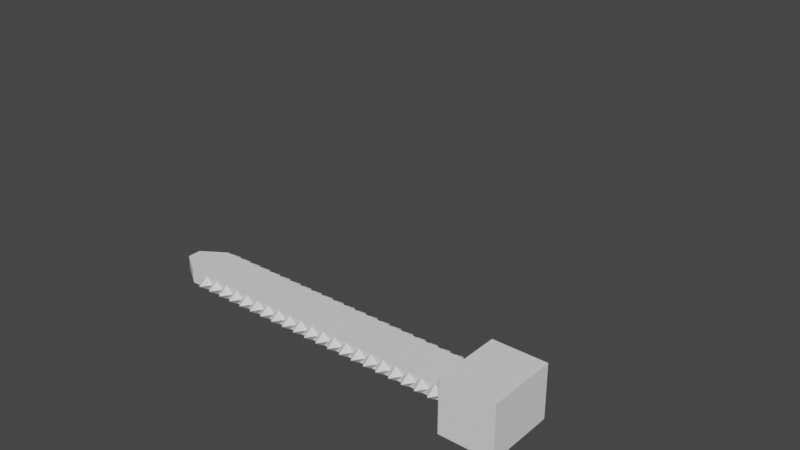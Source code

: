 # Source: Somos_Chainsaw1.blend  (saved by Blender 3.6.11; exported with 4.5.12 LTS)
import bpy
from mathutils import Matrix  # noqa: F401  (used for matrix-valued properties, if any)

bpy.ops.wm.read_factory_settings(use_empty=True)
scene = bpy.context.scene
scene.name = 'Scene'

# ---- collections
col_collection = bpy.data.collections.new('Collection'); scene.collection.children.link(col_collection)
col_collection_2 = bpy.data.collections.new('Collection 2'); scene.collection.children.link(col_collection_2)
col_collection_3 = bpy.data.collections.new('Collection 3'); scene.collection.children.link(col_collection_3)
col_chainsaw1 = bpy.data.collections.new('Chainsaw1'); scene.collection.children.link(col_chainsaw1)
col_chainsawleft = bpy.data.collections.new('ChainsawLeft'); col_chainsaw1.children.link(col_chainsawleft)
col_chainsawleft_001 = bpy.data.collections.new('ChainsawLeft.001'); col_chainsaw1.children.link(col_chainsawleft_001)
col_chainsawright = bpy.data.collections.new('ChainsawRight'); col_chainsaw1.children.link(col_chainsawright)

# ---- materials (node trees are filled in below, after node groups)
mat_material = bpy.data.materials.new('Material')
mat_material.alpha_threshold = 0.0
mat_material.use_transparent_shadow = False
mat_material.line_color = (0.0, 0.0, 0.0, 1.0)
mat_material_001 = bpy.data.materials.new('Material.001')
mat_material_001.use_transparent_shadow = False
mat_material_001.diffuse_color = (0.0, 0.08052, 0.8, 1.0)

# ---- material node trees
mat_material.use_nodes = True; mat_material.node_tree.nodes.clear()
_N = mat_material.node_tree.nodes; _L = mat_material.node_tree.links
n0 = _N.new('ShaderNodeOutputMaterial'); n0.name = 'Material Output'; n0.location = (300, 300)
n1 = _N.new('ShaderNodeBsdfPrincipled'); n1.name = 'Principled BSDF'; n1.location = (10, 300)
n1.distribution = 'GGX'
n1.subsurface_method = 'RANDOM_WALK_SKIN'
n1.inputs[2].default_value = 0.4
n1.inputs[3].default_value = 1.45
n1.inputs[27].default_value = (0.0, 0.0, 0.0, 1.0)
n1.inputs[28].default_value = 1.0
_L.new(n1.outputs[0], n0.inputs[0])
n0.is_active_output = True
mat_material_001.use_nodes = True; mat_material_001.node_tree.nodes.clear()
_N = mat_material_001.node_tree.nodes; _L = mat_material_001.node_tree.links
n0 = _N.new('ShaderNodeBsdfPrincipled'); n0.name = 'Principled BSDF'; n0.location = (10, 300)
n0.distribution = 'GGX'
n0.subsurface_method = 'RANDOM_WALK_SKIN'
n0.inputs[0].default_value = (0.0, 0.0886, 0.8, 1.0)
n0.inputs[3].default_value = 1.45
n0.inputs[27].default_value = (0.0, 0.0, 0.0, 1.0)
n0.inputs[28].default_value = 1.0
n1 = _N.new('ShaderNodeOutputMaterial'); n1.name = 'Material Output'; n1.location = (300, 300)
_L.new(n0.outputs[0], n1.inputs[0])
n1.is_active_output = True

# ---- world
world_world = bpy.data.worlds.new('World'); scene.world = world_world
world_world.use_nodes = True; world_world.node_tree.nodes.clear()
_N = world_world.node_tree.nodes; _L = world_world.node_tree.links
n0 = _N.new('ShaderNodeOutputWorld'); n0.name = 'World Output'; n0.location = (300, 300)
n1 = _N.new('ShaderNodeBackground'); n1.name = 'Background'; n1.location = (10, 300)
n1.inputs[0].default_value = (0.05088, 0.05088, 0.05088, 1.0)
_L.new(n1.outputs[0], n0.inputs[0])
n0.is_active_output = True
world_world.color = (0.05088, 0.05088, 0.05088)
world_world.use_sun_shadow = False
world_world.sun_shadow_jitter_overblur = 0.0

# ---- meshes
me_cube = bpy.data.meshes.new('Cube')
me_cube.from_pydata([(1.0, 2.672, 1.0), (1.0, 2.262, -0.6361), (1.0, -0.663, 1.0), (1.0, -0.2536, -0.6361), (-1.0, 2.672, 1.0), (-1.0, 2.262, -0.6361), (-1.0, -0.663, 1.0), (-1.0, -0.2536, -0.6361), (1.0, 0.337, 2.0), (-1.0, 0.337, 2.0), (1.0, 1.672, 2.0), (-1.0, 1.672, 2.0)], [], [(0, 4, 11, 10), (3, 2, 6, 7), (7, 6, 4, 5), (5, 1, 3, 7), (1, 0, 2, 3), (5, 4, 0, 1), (10, 11, 9, 8), (6, 2, 8, 9), (4, 6, 9, 11), (2, 0, 10, 8)])
_k = {(2, 6): 1.0, (0, 2): 1.0, (4, 6): 1.0, (0, 4): 1.0, (8, 9): 1.0, (8, 10): 1.0, (9, 11): 1.0, (10, 11): 1.0}
me_cube.attributes.new('crease_edge', 'FLOAT', 'EDGE').data.foreach_set('value', [_k.get((min(e.vertices), max(e.vertices)), 0.0) for e in me_cube.edges])
_uv = me_cube.uv_layers.new(name='UVMap')
_uv.uv.foreach_set('vector', [0.625, 0.5, 0.625, 0.25, 0.625, 0.25, 0.625, 0.5, 0.375, 0.75, 0.625, 0.75, 0.625, 1.0, 0.375, 1.0, 0.375, 0.0, 0.625, 0.0, 0.625, 0.25, 0.375, 0.25, 0.125, 0.5, 0.375, 0.5, 0.375, 0.75, 0.125, 0.75, 0.375, 0.5, 0.625, 0.5, 0.625, 0.75, 0.375, 0.75, 0.375, 0.25, 0.625, 0.25, 0.625, 0.5, 0.375, 0.5, 0.625, 0.5, 0.875, 0.5, 0.875, 0.75, 0.625, 0.75, 0.625, 1.0, 0.625, 0.75, 0.625, 0.75, 0.625, 1.0, 0.625, 0.25, 0.625, 0.0, 0.625, 0.0, 0.625, 0.25, 0.625, 0.75, 0.625, 0.5, 0.625, 0.5, 0.625, 0.75])
me_cube.materials.append(mat_material)
me_cube.use_mirror_vertex_groups = False
me_cube.update()
me_cube_003 = bpy.data.meshes.new('Cube.003')
me_cube_003.from_pydata([(-0.6834, 0.3853, -0.2973), (-0.6834, 0.3853, 0.1021), (-0.6834, 0.6834, -0.2973), (-0.6834, 0.6834, 0.1021), (0.6834, 0.3853, -0.2973), (0.6834, 0.3853, 0.1021), (0.6834, 0.6834, -0.4925), (0.6834, 0.6834, 0.1021), (-2.118e-22, -0.3166, -0.2973), (-8.534e-09, -0.3166, 0.1021), (1.455e-23, -0.6147, -0.2973), (-8.534e-09, -0.6147, 0.1021), (0.4414, -1.077, 0.07923), (0.4414, -1.289, -0.3996), (0.4414, -1.289, 0.07923), (0.4414, -1.077, -0.5519), (-0.4115, -1.077, -0.3996), (-0.4115, -1.289, 0.07923), (-0.4115, -1.289, -0.3996), (-0.4115, -1.077, 0.07923), (0.01497, -1.181, -0.3996), (0.01497, -1.181, 0.07923), (0.01497, -1.394, -0.3996), (0.01497, -1.404, 0.07923), (1.032, -0.4174, 0.07923), (1.032, -0.4174, -0.3996), (0.8863, -0.8171, 0.07923), (0.8863, -0.8171, -0.3996), (-1.002, -0.4174, 0.07923), (-1.002, -0.4174, -0.3996), (-0.8564, -0.8171, 0.07923), (-0.8564, -0.8171, -0.3996)], [], [(0, 1, 3, 2), (8, 9, 7, 6), (6, 7, 5, 4), (10, 11, 1, 0), (8, 6, 4, 10), (9, 3, 1, 11), (7, 9, 11, 5), (2, 8, 10, 0), (4, 5, 11, 10), (2, 3, 9, 8), (24, 12, 14, 26), (27, 26, 14, 13), (20, 15, 13, 22), (20, 21, 12, 15), (29, 16, 18, 31), (29, 28, 19, 16), (21, 19, 17, 23), (22, 23, 17, 18), (12, 21, 23, 14), (16, 20, 22, 18), (13, 14, 23, 22), (16, 19, 21, 20), (19, 28, 30, 17), (15, 25, 27, 13), (18, 17, 30, 31), (25, 24, 26, 27), (15, 12, 24, 25), (31, 30, 28, 29)])
_uv = me_cube_003.uv_layers.new(name='UVMap')
_uv.uv.foreach_set('vector', [0.375, 0.0, 0.625, 0.0, 0.625, 0.25, 0.375, 0.25, 0.375, 0.375, 0.625, 0.375, 0.625, 0.5, 0.375, 0.5, 0.375, 0.5, 0.625, 0.5, 0.625, 0.75, 0.375, 0.75, 0.375, 0.875, 0.625, 0.875, 0.625, 1.0, 0.375, 1.0, 0.25, 0.5, 0.375, 0.5, 0.375, 0.75, 0.25, 0.75, 0.75, 0.5, 0.875, 0.5, 0.875, 0.75, 0.75, 0.75, 0.625, 0.5, 0.75, 0.5, 0.75, 0.75, 0.625, 0.75, 0.125, 0.5, 0.25, 0.5, 0.25, 0.75, 0.125, 0.75, 0.375, 0.75, 0.625, 0.75, 0.625, 0.875, 0.375, 0.875, 0.375, 0.25, 0.625, 0.25, 0.625, 0.375, 0.375, 0.375, 0.375, 0.0, 0.4375, 0.0, 0.4375, 0.25, 0.375, 0.25, 0.375, 0.5, 0.625, 0.5, 0.625, 0.5625, 0.375, 0.5625, 0.5, 0.25, 0.5625, 0.25, 0.5625, 0.5, 0.5, 0.5, 0.125, 0.625, 0.375, 0.625, 0.375, 0.6875, 0.125, 0.6875, 0.375, 0.25, 0.4375, 0.25, 0.4375, 0.5, 0.375, 0.5, 0.125, 0.5, 0.375, 0.5, 0.375, 0.5625, 0.125, 0.5625, 0.5, 0.0, 0.5625, 0.0, 0.5625, 0.25, 0.5, 0.25, 0.375, 0.625, 0.625, 0.625, 0.625, 0.6875, 0.375, 0.6875, 0.4375, 0.0, 0.5, 0.0, 0.5, 0.25, 0.4375, 0.25, 0.4375, 0.25, 0.5, 0.25, 0.5, 0.5, 0.4375, 0.5, 0.375, 0.5625, 0.625, 0.5625, 0.625, 0.625, 0.375, 0.625, 0.125, 0.5625, 0.375, 0.5625, 0.375, 0.625, 0.125, 0.625, 0.5625, 0.0, 0.625, 0.0, 0.625, 0.25, 0.5625, 0.25, 0.5625, 0.25, 0.625, 0.25, 0.625, 0.5, 0.5625, 0.5, 0.375, 0.6875, 0.625, 0.6875, 0.625, 0.75, 0.375, 0.75, 0.375, 0.75, 0.625, 0.75, 0.625, 1.0, 0.375, 1.0, 0.125, 0.6875, 0.375, 0.6875, 0.375, 0.75, 0.125, 0.75, 0.625, 0.5, 0.875, 0.5, 0.875, 0.75, 0.625, 0.75])
me_cube_003.materials.append(mat_material_001)
me_cube_003.update()
me_cube_004 = bpy.data.meshes.new('Cube.004')
me_cube_004.from_pydata([(-0.9244, -2.233, -1.821), (-0.9244, -1.163, 2.821), (-0.9244, 2.233, -1.821), (-0.9244, 1.163, 2.821), (0.9244, -2.233, -1.821), (0.9244, -1.163, 2.821), (0.9244, 2.233, -1.821), (0.9244, 1.163, 2.821)], [], [(0, 1, 3, 2), (2, 3, 7, 6), (6, 7, 5, 4), (4, 5, 1, 0), (2, 6, 4, 0), (7, 3, 1, 5)])
_uv = me_cube_004.uv_layers.new(name='UVMap')
_uv.uv.foreach_set('vector', [0.375, 0.0, 0.625, 0.0, 0.625, 0.25, 0.375, 0.25, 0.375, 0.25, 0.625, 0.25, 0.625, 0.5, 0.375, 0.5, 0.375, 0.5, 0.625, 0.5, 0.625, 0.75, 0.375, 0.75, 0.375, 0.75, 0.625, 0.75, 0.625, 1.0, 0.375, 1.0, 0.125, 0.5, 0.375, 0.5, 0.375, 0.75, 0.125, 0.75, 0.625, 0.5, 0.875, 0.5, 0.875, 0.75, 0.625, 0.75])
me_cube_004.update()
me_cone_001 = bpy.data.meshes.new('Cone.001')
me_cone_001.from_pydata([(0.0, 0.22, -0.15), (0.22, 0.0, -0.15), (0.0, -0.22, -0.15), (-0.22, 0.0, -0.15), (0.0, 0.0, 0.15), (7.868e-08, 0.62, -0.15), (0.22, 0.4, -0.15), (7.868e-08, 0.18, -0.15), (-0.22, 0.4, -0.15), (7.868e-08, 0.4, 0.15), (1.136e-07, -0.18, -0.15), (0.22, -0.4, -0.15), (1.136e-07, -0.62, -0.15), (-0.22, -0.4, -0.15), (1.136e-07, -0.4, 0.15), (1.311e-07, -0.58, -0.15), (0.22, -0.8, -0.15), (1.311e-07, -1.02, -0.15), (-0.22, -0.8, -0.15), (1.311e-07, -0.8, 0.15), (1.486e-07, -0.98, -0.15), (0.22, -1.2, -0.15), (1.486e-07, -1.42, -0.15), (-0.22, -1.2, -0.15), (1.486e-07, -1.2, 0.15), (1.661e-07, -1.38, -0.15), (0.22, -1.6, -0.15), (1.661e-07, -1.82, -0.15), (-0.22, -1.6, -0.15), (1.661e-07, -1.6, 0.15), (1.836e-07, -1.78, -0.15), (0.22, -2.0, -0.15), (1.836e-07, -2.22, -0.15), (-0.22, -2.0, -0.15), (1.836e-07, -2.0, 0.15), (2.011e-07, -2.18, -0.15), (0.22, -2.4, -0.15), (2.011e-07, -2.62, -0.15), (-0.22, -2.4, -0.15), (2.011e-07, -2.4, 0.15), (2.186e-07, -2.58, -0.15), (0.22, -2.8, -0.15), (2.186e-07, -3.02, -0.15), (-0.22, -2.8, -0.15), (2.186e-07, -2.8, 0.15), (2.36e-07, -2.98, -0.15), (0.22, -3.2, -0.15), (2.36e-07, -3.42, -0.15), (-0.22, -3.2, -0.15), (2.36e-07, -3.2, 0.15), (2.535e-07, -3.38, -0.15), (0.22, -3.6, -0.15), (2.535e-07, -3.82, -0.15), (-0.22, -3.6, -0.15), (2.535e-07, -3.6, 0.15), (2.71e-07, -3.78, -0.15), (0.22, -4.0, -0.15), (2.71e-07, -4.22, -0.15), (-0.22, -4.0, -0.15), (2.71e-07, -4.0, 0.15), (2.885e-07, -4.18, -0.15), (0.22, -4.4, -0.15), (2.885e-07, -4.62, -0.15), (-0.22, -4.4, -0.15), (2.885e-07, -4.4, 0.15), (3.06e-07, -4.58, -0.15), (0.22, -4.8, -0.15), (3.06e-07, -5.02, -0.15), (-0.22, -4.8, -0.15), (3.06e-07, -4.8, 0.15), (3.235e-07, -4.98, -0.15), (0.22, -5.2, -0.15), (3.235e-07, -5.42, -0.15), (-0.22, -5.2, -0.15), (3.235e-07, -5.2, 0.15), (3.409e-07, -5.38, -0.15), (0.22, -5.6, -0.15), (3.409e-07, -5.82, -0.15), (-0.22, -5.6, -0.15), (3.409e-07, -5.6, 0.15), (3.584e-07, -5.78, -0.15), (0.22, -6.0, -0.15), (3.584e-07, -6.22, -0.15), (-0.22, -6.0, -0.15), (3.584e-07, -6.0, 0.15), (3.759e-07, -6.18, -0.15), (0.22, -6.4, -0.15), (3.759e-07, -6.62, -0.15), (-0.22, -6.4, -0.15), (3.759e-07, -6.4, 0.15), (3.934e-07, -6.58, -0.15), (0.22, -6.8, -0.15), (3.934e-07, -7.02, -0.15), (-0.22, -6.8, -0.15), (3.934e-07, -6.8, 0.15), (4.109e-07, -6.98, -0.15), (0.22, -7.2, -0.15), (4.109e-07, -7.42, -0.15), (-0.22, -7.2, -0.15), (4.109e-07, -7.2, 0.15), (4.284e-07, -7.38, -0.15), (0.22, -7.6, -0.15), (4.284e-07, -7.82, -0.15), (-0.22, -7.6, -0.15), (4.284e-07, -7.6, 0.15), (4.459e-07, -7.78, -0.15), (0.22, -8.0, -0.15), (4.459e-07, -8.22, -0.15), (-0.22, -8.0, -0.15), (4.459e-07, -8.0, 0.15)], [], [(0, 4, 1), (1, 4, 2), (0, 1, 2, 3), (2, 4, 3), (3, 4, 0), (5, 9, 6), (6, 9, 7), (5, 6, 7, 8), (7, 9, 8), (8, 9, 5), (10, 14, 11), (11, 14, 12), (10, 11, 12, 13), (12, 14, 13), (13, 14, 10), (15, 19, 16), (16, 19, 17), (15, 16, 17, 18), (17, 19, 18), (18, 19, 15), (20, 24, 21), (21, 24, 22), (20, 21, 22, 23), (22, 24, 23), (23, 24, 20), (25, 29, 26), (26, 29, 27), (25, 26, 27, 28), (27, 29, 28), (28, 29, 25), (30, 34, 31), (31, 34, 32), (30, 31, 32, 33), (32, 34, 33), (33, 34, 30), (35, 39, 36), (36, 39, 37), (35, 36, 37, 38), (37, 39, 38), (38, 39, 35), (40, 44, 41), (41, 44, 42), (40, 41, 42, 43), (42, 44, 43), (43, 44, 40), (45, 49, 46), (46, 49, 47), (45, 46, 47, 48), (47, 49, 48), (48, 49, 45), (50, 54, 51), (51, 54, 52), (50, 51, 52, 53), (52, 54, 53), (53, 54, 50), (55, 59, 56), (56, 59, 57), (55, 56, 57, 58), (57, 59, 58), (58, 59, 55), (60, 64, 61), (61, 64, 62), (60, 61, 62, 63), (62, 64, 63), (63, 64, 60), (65, 69, 66), (66, 69, 67), (65, 66, 67, 68), (67, 69, 68), (68, 69, 65), (70, 74, 71), (71, 74, 72), (70, 71, 72, 73), (72, 74, 73), (73, 74, 70), (75, 79, 76), (76, 79, 77), (75, 76, 77, 78), (77, 79, 78), (78, 79, 75), (80, 84, 81), (81, 84, 82), (80, 81, 82, 83), (82, 84, 83), (83, 84, 80), (85, 89, 86), (86, 89, 87), (85, 86, 87, 88), (87, 89, 88), (88, 89, 85), (90, 94, 91), (91, 94, 92), (90, 91, 92, 93), (92, 94, 93), (93, 94, 90), (95, 99, 96), (96, 99, 97), (95, 96, 97, 98), (97, 99, 98), (98, 99, 95), (100, 104, 101), (101, 104, 102), (100, 101, 102, 103), (102, 104, 103), (103, 104, 100), (105, 109, 106), (106, 109, 107), (105, 106, 107, 108), (107, 109, 108), (108, 109, 105)])
me_cone_001.materials.append(None)
me_cone_001.update()
me_cone_043 = bpy.data.meshes.new('Cone.043')
me_cone_043.from_pydata([(0.0, 0.22, -0.15), (0.22, 0.0, -0.15), (0.0, -0.22, -0.15), (-0.22, 0.0, -0.15), (0.0, 0.0, 0.15), (7.868e-08, 0.62, -0.15), (0.22, 0.4, -0.15), (7.868e-08, 0.18, -0.15), (-0.22, 0.4, -0.15), (7.868e-08, 0.4, 0.15), (1.136e-07, -0.18, -0.15), (0.22, -0.4, -0.15), (1.136e-07, -0.62, -0.15), (-0.22, -0.4, -0.15), (1.136e-07, -0.4, 0.15), (1.311e-07, -0.58, -0.15), (0.22, -0.8, -0.15), (1.311e-07, -1.02, -0.15), (-0.22, -0.8, -0.15), (1.311e-07, -0.8, 0.15), (1.486e-07, -0.98, -0.15), (0.22, -1.2, -0.15), (1.486e-07, -1.42, -0.15), (-0.22, -1.2, -0.15), (1.486e-07, -1.2, 0.15), (1.661e-07, -1.38, -0.15), (0.22, -1.6, -0.15), (1.661e-07, -1.82, -0.15), (-0.22, -1.6, -0.15), (1.661e-07, -1.6, 0.15), (1.836e-07, -1.78, -0.15), (0.22, -2.0, -0.15), (1.836e-07, -2.22, -0.15), (-0.22, -2.0, -0.15), (1.836e-07, -2.0, 0.15), (2.011e-07, -2.18, -0.15), (0.22, -2.4, -0.15), (2.011e-07, -2.62, -0.15), (-0.22, -2.4, -0.15), (2.011e-07, -2.4, 0.15), (2.186e-07, -2.58, -0.15), (0.22, -2.8, -0.15), (2.186e-07, -3.02, -0.15), (-0.22, -2.8, -0.15), (2.186e-07, -2.8, 0.15), (2.36e-07, -2.98, -0.15), (0.22, -3.2, -0.15), (2.36e-07, -3.42, -0.15), (-0.22, -3.2, -0.15), (2.36e-07, -3.2, 0.15), (2.535e-07, -3.38, -0.15), (0.22, -3.6, -0.15), (2.535e-07, -3.82, -0.15), (-0.22, -3.6, -0.15), (2.535e-07, -3.6, 0.15), (2.71e-07, -3.78, -0.15), (0.22, -4.0, -0.15), (2.71e-07, -4.22, -0.15), (-0.22, -4.0, -0.15), (2.71e-07, -4.0, 0.15), (2.885e-07, -4.18, -0.15), (0.22, -4.4, -0.15), (2.885e-07, -4.62, -0.15), (-0.22, -4.4, -0.15), (2.885e-07, -4.4, 0.15), (3.06e-07, -4.58, -0.15), (0.22, -4.8, -0.15), (3.06e-07, -5.02, -0.15), (-0.22, -4.8, -0.15), (3.06e-07, -4.8, 0.15), (3.235e-07, -4.98, -0.15), (0.22, -5.2, -0.15), (3.235e-07, -5.42, -0.15), (-0.22, -5.2, -0.15), (3.235e-07, -5.2, 0.15), (3.409e-07, -5.38, -0.15), (0.22, -5.6, -0.15), (3.409e-07, -5.82, -0.15), (-0.22, -5.6, -0.15), (3.409e-07, -5.6, 0.15), (3.584e-07, -5.78, -0.15), (0.22, -6.0, -0.15), (3.584e-07, -6.22, -0.15), (-0.22, -6.0, -0.15), (3.584e-07, -6.0, 0.15), (3.759e-07, -6.18, -0.15), (0.22, -6.4, -0.15), (3.759e-07, -6.62, -0.15), (-0.22, -6.4, -0.15), (3.759e-07, -6.4, 0.15), (3.934e-07, -6.58, -0.15), (0.22, -6.8, -0.15), (3.934e-07, -7.02, -0.15), (-0.22, -6.8, -0.15), (3.934e-07, -6.8, 0.15), (4.109e-07, -6.98, -0.15), (0.22, -7.2, -0.15), (4.109e-07, -7.42, -0.15), (-0.22, -7.2, -0.15), (4.109e-07, -7.2, 0.15), (4.284e-07, -7.38, -0.15), (0.22, -7.6, -0.15), (4.284e-07, -7.82, -0.15), (-0.22, -7.6, -0.15), (4.284e-07, -7.6, 0.15), (4.459e-07, -7.78, -0.15), (0.22, -8.0, -0.15), (4.459e-07, -8.22, -0.15), (-0.22, -8.0, -0.15), (4.459e-07, -8.0, 0.15)], [], [(0, 4, 1), (1, 4, 2), (0, 1, 2, 3), (2, 4, 3), (3, 4, 0), (5, 9, 6), (6, 9, 7), (5, 6, 7, 8), (7, 9, 8), (8, 9, 5), (10, 14, 11), (11, 14, 12), (10, 11, 12, 13), (12, 14, 13), (13, 14, 10), (15, 19, 16), (16, 19, 17), (15, 16, 17, 18), (17, 19, 18), (18, 19, 15), (20, 24, 21), (21, 24, 22), (20, 21, 22, 23), (22, 24, 23), (23, 24, 20), (25, 29, 26), (26, 29, 27), (25, 26, 27, 28), (27, 29, 28), (28, 29, 25), (30, 34, 31), (31, 34, 32), (30, 31, 32, 33), (32, 34, 33), (33, 34, 30), (35, 39, 36), (36, 39, 37), (35, 36, 37, 38), (37, 39, 38), (38, 39, 35), (40, 44, 41), (41, 44, 42), (40, 41, 42, 43), (42, 44, 43), (43, 44, 40), (45, 49, 46), (46, 49, 47), (45, 46, 47, 48), (47, 49, 48), (48, 49, 45), (50, 54, 51), (51, 54, 52), (50, 51, 52, 53), (52, 54, 53), (53, 54, 50), (55, 59, 56), (56, 59, 57), (55, 56, 57, 58), (57, 59, 58), (58, 59, 55), (60, 64, 61), (61, 64, 62), (60, 61, 62, 63), (62, 64, 63), (63, 64, 60), (65, 69, 66), (66, 69, 67), (65, 66, 67, 68), (67, 69, 68), (68, 69, 65), (70, 74, 71), (71, 74, 72), (70, 71, 72, 73), (72, 74, 73), (73, 74, 70), (75, 79, 76), (76, 79, 77), (75, 76, 77, 78), (77, 79, 78), (78, 79, 75), (80, 84, 81), (81, 84, 82), (80, 81, 82, 83), (82, 84, 83), (83, 84, 80), (85, 89, 86), (86, 89, 87), (85, 86, 87, 88), (87, 89, 88), (88, 89, 85), (90, 94, 91), (91, 94, 92), (90, 91, 92, 93), (92, 94, 93), (93, 94, 90), (95, 99, 96), (96, 99, 97), (95, 96, 97, 98), (97, 99, 98), (98, 99, 95), (100, 104, 101), (101, 104, 102), (100, 101, 102, 103), (102, 104, 103), (103, 104, 100), (105, 109, 106), (106, 109, 107), (105, 106, 107, 108), (107, 109, 108), (108, 109, 105)])
me_cone_043.materials.append(None)
me_cone_043.update()
me_chainsawbody_005 = bpy.data.meshes.new('ChainsawBody.005')
me_chainsawbody_005.from_pydata([(-1.0, -0.656, -0.1968), (-1.0, -0.656, 0.1968), (-1.0, 0.656, -0.1968), (-1.0, 0.656, 0.1968), (0.8, -1.042, -0.8), (0.8, -1.042, 0.8), (0.8, 1.042, -0.8), (0.8, 1.042, 0.8), (-0.8, 1.042, -0.8), (-0.8, -1.042, -0.8), (-0.8, -1.042, 0.8), (-0.8, 1.042, 0.8), (-9.785, 0.656, -0.1968), (-9.785, -0.656, -0.1968), (-9.785, -0.656, 0.1968), (-9.785, 0.656, 0.1968), (-10.48, 0.1968, -0.1968), (-10.48, -0.1968, -0.1968), (-10.48, -0.1968, 0.1968), (-10.48, 0.1968, 0.1968)], [], [(1, 3, 15, 14), (8, 11, 7, 6), (6, 7, 5, 4), (4, 5, 10, 9), (8, 6, 4, 9), (7, 11, 10, 5), (0, 2, 8, 9), (1, 0, 9, 10), (3, 1, 10, 11), (2, 3, 11, 8), (15, 12, 16, 19), (2, 0, 13, 12), (3, 2, 12, 15), (0, 1, 14, 13), (17, 18, 19, 16), (13, 14, 18, 17), (14, 15, 19, 18), (12, 13, 17, 16)])
_uv = me_chainsawbody_005.uv_layers.new(name='UVMap')
_uv.uv.foreach_set('vector', [0.6025, 0.0225, 0.6025, 0.2275, 0.6025, 0.2275, 0.6025, 0.0225, 0.375, 0.25, 0.625, 0.25, 0.625, 0.5, 0.375, 0.5, 0.375, 0.5, 0.625, 0.5, 0.625, 0.75, 0.375, 0.75, 0.375, 0.75, 0.625, 0.75, 0.625, 1.0, 0.375, 1.0, 0.125, 0.5, 0.375, 0.5, 0.375, 0.75, 0.125, 0.75, 0.625, 0.5, 0.875, 0.5, 0.875, 0.75, 0.625, 0.75, 0.3975, 0.0225, 0.3975, 0.2275, 0.375, 0.25, 0.375, 0.0, 0.6025, 0.0225, 0.3975, 0.0225, 0.375, 0.0, 0.625, 0.0, 0.6025, 0.2275, 0.6025, 0.0225, 0.625, 0.0, 0.625, 0.25, 0.3975, 0.2275, 0.6025, 0.2275, 0.625, 0.25, 0.375, 0.25, 0.6025, 0.2275, 0.3975, 0.2275, 0.3975, 0.2275, 0.6025, 0.2275, 0.3975, 0.2275, 0.3975, 0.0225, 0.3975, 0.0225, 0.3975, 0.2275, 0.6025, 0.2275, 0.3975, 0.2275, 0.3975, 0.2275, 0.6025, 0.2275, 0.3975, 0.0225, 0.6025, 0.0225, 0.6025, 0.0225, 0.3975, 0.0225, 0.3975, 0.0225, 0.6025, 0.0225, 0.6025, 0.2275, 0.3975, 0.2275, 0.3975, 0.0225, 0.6025, 0.0225, 0.6025, 0.0225, 0.3975, 0.0225, 0.6025, 0.0225, 0.6025, 0.2275, 0.6025, 0.2275, 0.6025, 0.0225, 0.3975, 0.2275, 0.3975, 0.0225, 0.3975, 0.0225, 0.3975, 0.2275])
me_chainsawbody_005.materials.append(None)
me_chainsawbody_005.update()

# ---- objects
ob_cube = bpy.data.objects.new('Cube', me_cube)
ob_cube_001 = bpy.data.objects.new('Cube.001', me_cube_003)
ob_cube_002 = bpy.data.objects.new('Cube.002', me_cube_004)
ob_cone_001 = bpy.data.objects.new('Cone.001', me_cone_001)
ob_cone_002 = bpy.data.objects.new('Cone.002', me_cone_043)
ob_chainsawbody_005 = bpy.data.objects.new('ChainsawBody.005', me_chainsawbody_005)

# ---- transforms, parenting, visibility, modifiers, constraints
ob_cube.location = (0.0, 0.0, 0.0)
ob_cube.lock_rotations_4d = False
ob_cube.empty_display_type = 'ARROWS'
ob_cube.lineart.crease_threshold = 0.0
_m = ob_cube.modifiers.new('Boolean', 'BOOLEAN')
_m.operation = 'UNION'
ob_cube_001.location = (-1.097, 1.013, 0.958)
ob_cube_001.rotation_euler = (1.571, -0.0, -1.571)
ob_cube_002.location = (0.06197, 0.9934, -2.458)
ob_cube_002.rotation_euler = (-0.0, 3.142, -0.0)
ob_cone_001.parent = ob_chainsawbody_005
ob_cone_001.matrix_parent_inverse = Matrix(((1.0, -0.0, 0.0, 1.0), (-0.0, 1.0, -0.0, -1.0), (0.0, -0.0, 1.0, 5.0), (-0.0, 0.0, -0.0, 1.0)))
ob_cone_001.location = (-2.2, 0.2, -5.0)
ob_cone_001.rotation_euler = (1.571, 1.571, 0.0)
ob_cone_002.parent = ob_chainsawbody_005
ob_cone_002.matrix_parent_inverse = Matrix(((1.0, -0.0, 0.0, 1.0), (-0.0, 1.0, -0.0, -1.0), (0.0, -0.0, 1.0, 5.0), (-0.0, 0.0, -0.0, 1.0)))
ob_cone_002.location = (-2.57, 1.8, -5.0)
ob_cone_002.rotation_euler = (-1.571, 4.712, 0.0)
ob_chainsawbody_005.location = (-2.532, 0.2, -5.0)

# ---- collection membership
col_collection.objects.link(ob_cube)
col_collection_2.objects.link(ob_cube_001)
col_collection_3.objects.link(ob_cube_002)
col_chainsawleft.objects.link(ob_cone_001)
col_chainsawleft_001.objects.link(ob_cone_002)
col_chainsawright.objects.link(ob_chainsawbody_005)
def _layer_coll(name, lc=None):
    lc = lc or bpy.context.view_layer.layer_collection
    for c in lc.children:
        if c.name == name: return c
        r = _layer_coll(name, c)
        if r: return r
_layer_coll('Collection').exclude = True
_layer_coll('Collection 2').exclude = True
_layer_coll('Collection 3').exclude = True

# ---- scene / render settings (as saved in the file)
scene.frame_start = 1; scene.frame_end = 5; scene.frame_set(0)
scene.render.engine = 'BLENDER_EEVEE_NEXT'
scene.cycles.sampling_pattern = 'TABULATED_SOBOL'
scene.cycles.use_light_tree = False
scene.view_settings.view_transform = 'Filmic'
bpy.context.view_layer.update()

# ---- added for rendering (the .blend has no active camera and no usable light): camera, sun
cam_auto = bpy.data.cameras.new('AutoCamera')
cam_auto.lens = 50.0
cam_auto.sensor_width = 36.0
cam_auto.clip_end = 1000.0
ob_auto_camera = bpy.data.objects.new('AutoCamera', cam_auto)
scene.collection.objects.link(ob_auto_camera)
ob_auto_camera.location = (9.39758, -17.4936, 10.4247)
ob_auto_camera.rotation_euler = (1.09748, -7.21219e-08, 0.694738)
scene.camera = ob_auto_camera
light_auto_sun = bpy.data.lights.new('AutoSun', 'SUN')
light_auto_sun.energy = 3.0
light_auto_sun.angle = 0.0523599
ob_auto_sun = bpy.data.objects.new('AutoSun', light_auto_sun)
scene.collection.objects.link(ob_auto_sun)
ob_auto_sun.rotation_euler = (0.872665, 0.174533, 0.523599)
bpy.context.view_layer.update()
